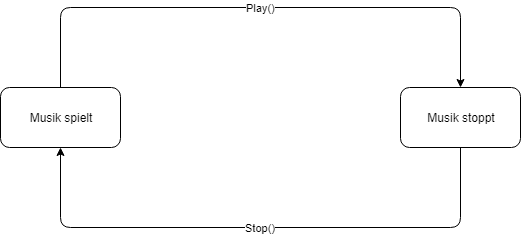

The diagram above was exported from draw.io. Its source (the exported page's mxGraphModel, read from the mxfile embedded in the PNG):
<mxGraphModel dx="974" dy="685" grid="1" gridSize="10" guides="1" tooltips="1" connect="1" arrows="1" fold="1" page="1" pageScale="1" pageWidth="3300" pageHeight="4681" math="0" shadow="0">
  <root>
    <mxCell id="0" />
    <mxCell id="1" parent="0" />
    <mxCell id="sBvU1Xt3jLeR3pOT3Rnf-1" value="Musik spielt" style="rounded=1;whiteSpace=wrap;html=1;" vertex="1" parent="1">
      <mxGeometry x="210" y="140" width="120" height="60" as="geometry" />
    </mxCell>
    <mxCell id="sBvU1Xt3jLeR3pOT3Rnf-2" value="Musik stoppt" style="rounded=1;whiteSpace=wrap;html=1;" vertex="1" parent="1">
      <mxGeometry x="610" y="140" width="120" height="60" as="geometry" />
    </mxCell>
    <mxCell id="sBvU1Xt3jLeR3pOT3Rnf-3" value="Play()" style="endArrow=classic;html=1;exitX=0.5;exitY=0;exitDx=0;exitDy=0;entryX=0.5;entryY=0;entryDx=0;entryDy=0;" edge="1" parent="1" source="sBvU1Xt3jLeR3pOT3Rnf-1" target="sBvU1Xt3jLeR3pOT3Rnf-2">
      <mxGeometry width="50" height="50" relative="1" as="geometry">
        <mxPoint x="370" y="310" as="sourcePoint" />
        <mxPoint x="420" y="260" as="targetPoint" />
        <Array as="points">
          <mxPoint x="270" y="60" />
          <mxPoint x="670" y="60" />
        </Array>
      </mxGeometry>
    </mxCell>
    <mxCell id="sBvU1Xt3jLeR3pOT3Rnf-4" value="Stop()" style="endArrow=classic;html=1;entryX=0.5;entryY=1;entryDx=0;entryDy=0;exitX=0.5;exitY=1;exitDx=0;exitDy=0;" edge="1" parent="1" source="sBvU1Xt3jLeR3pOT3Rnf-2" target="sBvU1Xt3jLeR3pOT3Rnf-1">
      <mxGeometry width="50" height="50" relative="1" as="geometry">
        <mxPoint x="630" y="330" as="sourcePoint" />
        <mxPoint x="680" y="280" as="targetPoint" />
        <Array as="points">
          <mxPoint x="670" y="280" />
          <mxPoint x="270" y="280" />
        </Array>
      </mxGeometry>
    </mxCell>
  </root>
</mxGraphModel>